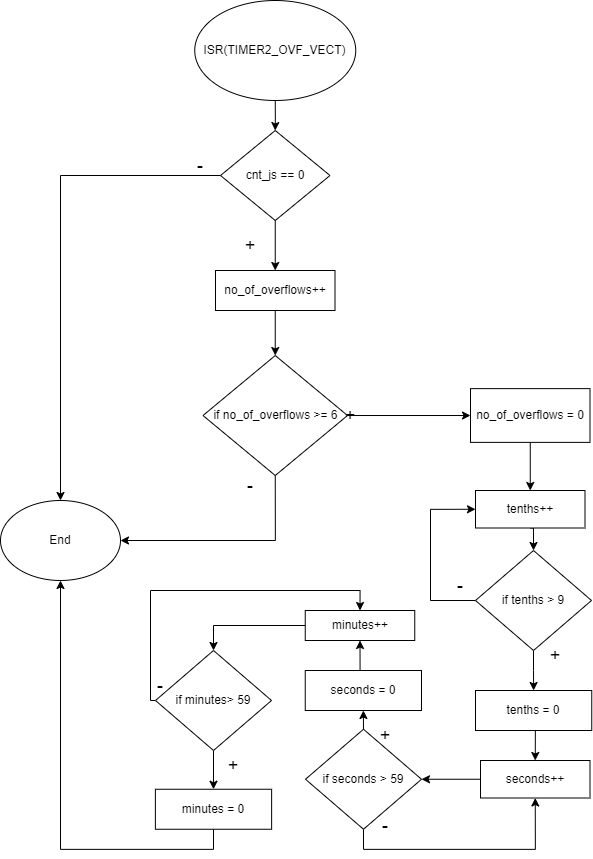

The diagram above was exported from draw.io. Its source (the exported page's mxGraphModel, read from the mxfile embedded in the PNG):
<mxGraphModel dx="1000" dy="1109" grid="1" gridSize="10" guides="1" tooltips="1" connect="1" arrows="1" fold="1" page="1" pageScale="1" pageWidth="827" pageHeight="1169" math="0" shadow="0">
  <root>
    <mxCell id="0" />
    <mxCell id="1" parent="0" />
    <mxCell id="JcEkFeMS7nTdHCVTNuul-3" value="" style="edgeStyle=orthogonalEdgeStyle;rounded=0;orthogonalLoop=1;jettySize=auto;html=1;" edge="1" parent="1" source="JcEkFeMS7nTdHCVTNuul-1" target="JcEkFeMS7nTdHCVTNuul-2">
      <mxGeometry relative="1" as="geometry" />
    </mxCell>
    <mxCell id="JcEkFeMS7nTdHCVTNuul-1" value="ISR(TIMER2_OVF_VECT)" style="ellipse;whiteSpace=wrap;html=1;" vertex="1" parent="1">
      <mxGeometry x="264.25" y="70" width="161" height="100" as="geometry" />
    </mxCell>
    <mxCell id="JcEkFeMS7nTdHCVTNuul-5" value="" style="edgeStyle=orthogonalEdgeStyle;rounded=0;orthogonalLoop=1;jettySize=auto;html=1;" edge="1" parent="1" source="JcEkFeMS7nTdHCVTNuul-2" target="JcEkFeMS7nTdHCVTNuul-4">
      <mxGeometry relative="1" as="geometry" />
    </mxCell>
    <mxCell id="JcEkFeMS7nTdHCVTNuul-9" style="edgeStyle=orthogonalEdgeStyle;rounded=0;orthogonalLoop=1;jettySize=auto;html=1;exitX=0;exitY=0.5;exitDx=0;exitDy=0;" edge="1" parent="1" source="JcEkFeMS7nTdHCVTNuul-2" target="JcEkFeMS7nTdHCVTNuul-8">
      <mxGeometry relative="1" as="geometry" />
    </mxCell>
    <mxCell id="JcEkFeMS7nTdHCVTNuul-2" value="cnt_js == 0" style="rhombus;whiteSpace=wrap;html=1;" vertex="1" parent="1">
      <mxGeometry x="290" y="200" width="109.5" height="90" as="geometry" />
    </mxCell>
    <mxCell id="JcEkFeMS7nTdHCVTNuul-7" value="" style="edgeStyle=orthogonalEdgeStyle;rounded=0;orthogonalLoop=1;jettySize=auto;html=1;" edge="1" parent="1" source="JcEkFeMS7nTdHCVTNuul-4" target="JcEkFeMS7nTdHCVTNuul-6">
      <mxGeometry relative="1" as="geometry" />
    </mxCell>
    <mxCell id="JcEkFeMS7nTdHCVTNuul-4" value="no_of_overflows++" style="whiteSpace=wrap;html=1;" vertex="1" parent="1">
      <mxGeometry x="285" y="340" width="119.5" height="40" as="geometry" />
    </mxCell>
    <mxCell id="JcEkFeMS7nTdHCVTNuul-10" style="edgeStyle=orthogonalEdgeStyle;rounded=0;orthogonalLoop=1;jettySize=auto;html=1;exitX=0.5;exitY=1;exitDx=0;exitDy=0;entryX=1;entryY=0.5;entryDx=0;entryDy=0;" edge="1" parent="1" source="JcEkFeMS7nTdHCVTNuul-6" target="JcEkFeMS7nTdHCVTNuul-8">
      <mxGeometry relative="1" as="geometry" />
    </mxCell>
    <mxCell id="JcEkFeMS7nTdHCVTNuul-16" value="" style="edgeStyle=orthogonalEdgeStyle;rounded=0;orthogonalLoop=1;jettySize=auto;html=1;fontSize=18;" edge="1" parent="1" source="JcEkFeMS7nTdHCVTNuul-6" target="JcEkFeMS7nTdHCVTNuul-15">
      <mxGeometry relative="1" as="geometry" />
    </mxCell>
    <mxCell id="JcEkFeMS7nTdHCVTNuul-6" value="if no_of_overflows &amp;gt;= 6" style="rhombus;whiteSpace=wrap;html=1;" vertex="1" parent="1">
      <mxGeometry x="272.5" y="425.01" width="144.5" height="120" as="geometry" />
    </mxCell>
    <mxCell id="JcEkFeMS7nTdHCVTNuul-8" value="End" style="ellipse;whiteSpace=wrap;html=1;" vertex="1" parent="1">
      <mxGeometry x="70" y="570" width="120" height="80" as="geometry" />
    </mxCell>
    <mxCell id="JcEkFeMS7nTdHCVTNuul-11" value="&lt;font style=&quot;font-size: 18px;&quot;&gt;-&lt;/font&gt;" style="text;html=1;strokeColor=none;fillColor=none;align=center;verticalAlign=middle;whiteSpace=wrap;rounded=0;" vertex="1" parent="1">
      <mxGeometry x="240" y="220" width="60" height="30" as="geometry" />
    </mxCell>
    <mxCell id="JcEkFeMS7nTdHCVTNuul-12" value="&lt;font style=&quot;font-size: 18px;&quot;&gt;-&lt;/font&gt;" style="text;html=1;strokeColor=none;fillColor=none;align=center;verticalAlign=middle;whiteSpace=wrap;rounded=0;" vertex="1" parent="1">
      <mxGeometry x="290" y="540" width="60" height="30" as="geometry" />
    </mxCell>
    <mxCell id="JcEkFeMS7nTdHCVTNuul-13" value="&lt;font style=&quot;font-size: 18px;&quot;&gt;+&lt;/font&gt;" style="text;html=1;strokeColor=none;fillColor=none;align=center;verticalAlign=middle;whiteSpace=wrap;rounded=0;" vertex="1" parent="1">
      <mxGeometry x="290" y="300" width="60" height="30" as="geometry" />
    </mxCell>
    <mxCell id="JcEkFeMS7nTdHCVTNuul-14" value="&lt;font style=&quot;font-size: 18px;&quot;&gt;+&lt;/font&gt;" style="text;html=1;strokeColor=none;fillColor=none;align=center;verticalAlign=middle;whiteSpace=wrap;rounded=0;" vertex="1" parent="1">
      <mxGeometry x="390" y="470" width="60" height="30" as="geometry" />
    </mxCell>
    <mxCell id="JcEkFeMS7nTdHCVTNuul-18" value="" style="edgeStyle=orthogonalEdgeStyle;rounded=0;orthogonalLoop=1;jettySize=auto;html=1;fontSize=18;" edge="1" parent="1" source="JcEkFeMS7nTdHCVTNuul-15" target="JcEkFeMS7nTdHCVTNuul-17">
      <mxGeometry relative="1" as="geometry" />
    </mxCell>
    <mxCell id="JcEkFeMS7nTdHCVTNuul-15" value="no_of_overflows = 0" style="whiteSpace=wrap;html=1;" vertex="1" parent="1">
      <mxGeometry x="540" y="458.13" width="119.5" height="53.75" as="geometry" />
    </mxCell>
    <mxCell id="JcEkFeMS7nTdHCVTNuul-20" style="edgeStyle=orthogonalEdgeStyle;rounded=0;orthogonalLoop=1;jettySize=auto;html=1;exitX=0.5;exitY=1;exitDx=0;exitDy=0;entryX=0.5;entryY=0;entryDx=0;entryDy=0;fontSize=18;" edge="1" parent="1" source="JcEkFeMS7nTdHCVTNuul-17" target="JcEkFeMS7nTdHCVTNuul-19">
      <mxGeometry relative="1" as="geometry" />
    </mxCell>
    <mxCell id="JcEkFeMS7nTdHCVTNuul-17" value="tenths++" style="whiteSpace=wrap;html=1;" vertex="1" parent="1">
      <mxGeometry x="545" y="560" width="109.5" height="37.5" as="geometry" />
    </mxCell>
    <mxCell id="JcEkFeMS7nTdHCVTNuul-24" value="" style="edgeStyle=orthogonalEdgeStyle;rounded=0;orthogonalLoop=1;jettySize=auto;html=1;fontSize=18;" edge="1" parent="1" source="JcEkFeMS7nTdHCVTNuul-19" target="JcEkFeMS7nTdHCVTNuul-23">
      <mxGeometry relative="1" as="geometry" />
    </mxCell>
    <mxCell id="JcEkFeMS7nTdHCVTNuul-45" style="edgeStyle=orthogonalEdgeStyle;rounded=0;orthogonalLoop=1;jettySize=auto;html=1;exitX=0;exitY=0.5;exitDx=0;exitDy=0;entryX=0;entryY=0.5;entryDx=0;entryDy=0;fontSize=18;" edge="1" parent="1" source="JcEkFeMS7nTdHCVTNuul-19" target="JcEkFeMS7nTdHCVTNuul-17">
      <mxGeometry relative="1" as="geometry">
        <Array as="points">
          <mxPoint x="500" y="670" />
          <mxPoint x="500" y="579" />
        </Array>
      </mxGeometry>
    </mxCell>
    <mxCell id="JcEkFeMS7nTdHCVTNuul-19" value="if tenths &amp;gt; 9" style="rhombus;whiteSpace=wrap;html=1;rounded=0;" vertex="1" parent="1">
      <mxGeometry x="545" y="620" width="116" height="100" as="geometry" />
    </mxCell>
    <mxCell id="JcEkFeMS7nTdHCVTNuul-22" value="&lt;font style=&quot;font-size: 18px;&quot;&gt;-&lt;/font&gt;" style="text;html=1;strokeColor=none;fillColor=none;align=center;verticalAlign=middle;whiteSpace=wrap;rounded=0;" vertex="1" parent="1">
      <mxGeometry x="500" y="640" width="60" height="30" as="geometry" />
    </mxCell>
    <mxCell id="JcEkFeMS7nTdHCVTNuul-26" style="edgeStyle=orthogonalEdgeStyle;rounded=0;orthogonalLoop=1;jettySize=auto;html=1;exitX=0.5;exitY=1;exitDx=0;exitDy=0;entryX=0.5;entryY=0;entryDx=0;entryDy=0;fontSize=18;" edge="1" parent="1" source="JcEkFeMS7nTdHCVTNuul-23" target="JcEkFeMS7nTdHCVTNuul-25">
      <mxGeometry relative="1" as="geometry" />
    </mxCell>
    <mxCell id="JcEkFeMS7nTdHCVTNuul-23" value="tenths = 0" style="whiteSpace=wrap;html=1;rounded=0;" vertex="1" parent="1">
      <mxGeometry x="545" y="760" width="116.25" height="40" as="geometry" />
    </mxCell>
    <mxCell id="JcEkFeMS7nTdHCVTNuul-52" style="edgeStyle=orthogonalEdgeStyle;rounded=0;orthogonalLoop=1;jettySize=auto;html=1;exitX=0;exitY=0.5;exitDx=0;exitDy=0;entryX=1;entryY=0.5;entryDx=0;entryDy=0;fontSize=18;" edge="1" parent="1" source="JcEkFeMS7nTdHCVTNuul-25" target="JcEkFeMS7nTdHCVTNuul-27">
      <mxGeometry relative="1" as="geometry" />
    </mxCell>
    <mxCell id="JcEkFeMS7nTdHCVTNuul-25" value="seconds++" style="whiteSpace=wrap;html=1;" vertex="1" parent="1">
      <mxGeometry x="550" y="830" width="109.5" height="37.5" as="geometry" />
    </mxCell>
    <mxCell id="JcEkFeMS7nTdHCVTNuul-53" style="edgeStyle=orthogonalEdgeStyle;rounded=0;orthogonalLoop=1;jettySize=auto;html=1;exitX=0.5;exitY=1;exitDx=0;exitDy=0;entryX=0.5;entryY=1;entryDx=0;entryDy=0;fontSize=18;" edge="1" parent="1" source="JcEkFeMS7nTdHCVTNuul-27" target="JcEkFeMS7nTdHCVTNuul-25">
      <mxGeometry relative="1" as="geometry" />
    </mxCell>
    <mxCell id="JcEkFeMS7nTdHCVTNuul-54" style="edgeStyle=orthogonalEdgeStyle;rounded=0;orthogonalLoop=1;jettySize=auto;html=1;exitX=0.5;exitY=0;exitDx=0;exitDy=0;entryX=0.5;entryY=1;entryDx=0;entryDy=0;fontSize=18;" edge="1" parent="1" source="JcEkFeMS7nTdHCVTNuul-27" target="JcEkFeMS7nTdHCVTNuul-30">
      <mxGeometry relative="1" as="geometry" />
    </mxCell>
    <mxCell id="JcEkFeMS7nTdHCVTNuul-27" value="if seconds &amp;gt; 59" style="rhombus;whiteSpace=wrap;html=1;rounded=0;" vertex="1" parent="1">
      <mxGeometry x="375" y="798.75" width="116" height="100" as="geometry" />
    </mxCell>
    <mxCell id="JcEkFeMS7nTdHCVTNuul-55" style="edgeStyle=orthogonalEdgeStyle;rounded=0;orthogonalLoop=1;jettySize=auto;html=1;exitX=0.5;exitY=0;exitDx=0;exitDy=0;entryX=0.5;entryY=1;entryDx=0;entryDy=0;fontSize=18;" edge="1" parent="1" source="JcEkFeMS7nTdHCVTNuul-30" target="JcEkFeMS7nTdHCVTNuul-31">
      <mxGeometry relative="1" as="geometry" />
    </mxCell>
    <mxCell id="JcEkFeMS7nTdHCVTNuul-30" value="seconds = 0" style="whiteSpace=wrap;html=1;rounded=0;" vertex="1" parent="1">
      <mxGeometry x="374.75" y="740" width="116.25" height="40" as="geometry" />
    </mxCell>
    <mxCell id="JcEkFeMS7nTdHCVTNuul-56" style="edgeStyle=orthogonalEdgeStyle;rounded=0;orthogonalLoop=1;jettySize=auto;html=1;exitX=0;exitY=0.5;exitDx=0;exitDy=0;entryX=0.5;entryY=0;entryDx=0;entryDy=0;fontSize=18;" edge="1" parent="1" source="JcEkFeMS7nTdHCVTNuul-31" target="JcEkFeMS7nTdHCVTNuul-34">
      <mxGeometry relative="1" as="geometry" />
    </mxCell>
    <mxCell id="JcEkFeMS7nTdHCVTNuul-31" value="minutes++" style="whiteSpace=wrap;html=1;" vertex="1" parent="1">
      <mxGeometry x="374.75" y="680" width="109.5" height="30" as="geometry" />
    </mxCell>
    <mxCell id="JcEkFeMS7nTdHCVTNuul-57" style="edgeStyle=orthogonalEdgeStyle;rounded=0;orthogonalLoop=1;jettySize=auto;html=1;exitX=0.5;exitY=1;exitDx=0;exitDy=0;entryX=0.5;entryY=0;entryDx=0;entryDy=0;fontSize=18;" edge="1" parent="1" source="JcEkFeMS7nTdHCVTNuul-34" target="JcEkFeMS7nTdHCVTNuul-35">
      <mxGeometry relative="1" as="geometry" />
    </mxCell>
    <mxCell id="JcEkFeMS7nTdHCVTNuul-60" style="edgeStyle=orthogonalEdgeStyle;rounded=0;orthogonalLoop=1;jettySize=auto;html=1;exitX=0;exitY=0.5;exitDx=0;exitDy=0;entryX=0.5;entryY=0;entryDx=0;entryDy=0;fontSize=18;" edge="1" parent="1" source="JcEkFeMS7nTdHCVTNuul-34" target="JcEkFeMS7nTdHCVTNuul-31">
      <mxGeometry relative="1" as="geometry">
        <Array as="points">
          <mxPoint x="220" y="770" />
          <mxPoint x="220" y="660" />
          <mxPoint x="430" y="660" />
        </Array>
      </mxGeometry>
    </mxCell>
    <mxCell id="JcEkFeMS7nTdHCVTNuul-34" value="if minutes&amp;gt; 59" style="rhombus;whiteSpace=wrap;html=1;rounded=0;" vertex="1" parent="1">
      <mxGeometry x="225" y="720" width="116" height="100" as="geometry" />
    </mxCell>
    <mxCell id="JcEkFeMS7nTdHCVTNuul-61" style="edgeStyle=orthogonalEdgeStyle;rounded=0;orthogonalLoop=1;jettySize=auto;html=1;exitX=0.5;exitY=1;exitDx=0;exitDy=0;entryX=0.5;entryY=1;entryDx=0;entryDy=0;fontSize=18;" edge="1" parent="1" source="JcEkFeMS7nTdHCVTNuul-35" target="JcEkFeMS7nTdHCVTNuul-8">
      <mxGeometry relative="1" as="geometry" />
    </mxCell>
    <mxCell id="JcEkFeMS7nTdHCVTNuul-35" value="minutes&amp;nbsp;= 0" style="whiteSpace=wrap;html=1;rounded=0;" vertex="1" parent="1">
      <mxGeometry x="224.88" y="858.75" width="116.25" height="40" as="geometry" />
    </mxCell>
    <mxCell id="JcEkFeMS7nTdHCVTNuul-39" value="&lt;font style=&quot;font-size: 18px;&quot;&gt;-&lt;/font&gt;" style="text;html=1;strokeColor=none;fillColor=none;align=center;verticalAlign=middle;whiteSpace=wrap;rounded=0;" vertex="1" parent="1">
      <mxGeometry x="424.75" y="880" width="60" height="30" as="geometry" />
    </mxCell>
    <mxCell id="JcEkFeMS7nTdHCVTNuul-40" value="&lt;font style=&quot;font-size: 18px;&quot;&gt;-&lt;/font&gt;" style="text;html=1;strokeColor=none;fillColor=none;align=center;verticalAlign=middle;whiteSpace=wrap;rounded=0;" vertex="1" parent="1">
      <mxGeometry x="200" y="740" width="60" height="30" as="geometry" />
    </mxCell>
    <mxCell id="JcEkFeMS7nTdHCVTNuul-41" value="&lt;font style=&quot;font-size: 18px;&quot;&gt;+&lt;/font&gt;" style="text;html=1;strokeColor=none;fillColor=none;align=center;verticalAlign=middle;whiteSpace=wrap;rounded=0;" vertex="1" parent="1">
      <mxGeometry x="594.5" y="710" width="60" height="30" as="geometry" />
    </mxCell>
    <mxCell id="JcEkFeMS7nTdHCVTNuul-42" value="&lt;font style=&quot;font-size: 18px;&quot;&gt;+&lt;/font&gt;" style="text;html=1;strokeColor=none;fillColor=none;align=center;verticalAlign=middle;whiteSpace=wrap;rounded=0;" vertex="1" parent="1">
      <mxGeometry x="424.75" y="790" width="60" height="30" as="geometry" />
    </mxCell>
    <mxCell id="JcEkFeMS7nTdHCVTNuul-43" value="&lt;font style=&quot;font-size: 18px;&quot;&gt;+&lt;/font&gt;" style="text;html=1;strokeColor=none;fillColor=none;align=center;verticalAlign=middle;whiteSpace=wrap;rounded=0;" vertex="1" parent="1">
      <mxGeometry x="272.5" y="820" width="60" height="30" as="geometry" />
    </mxCell>
  </root>
</mxGraphModel>